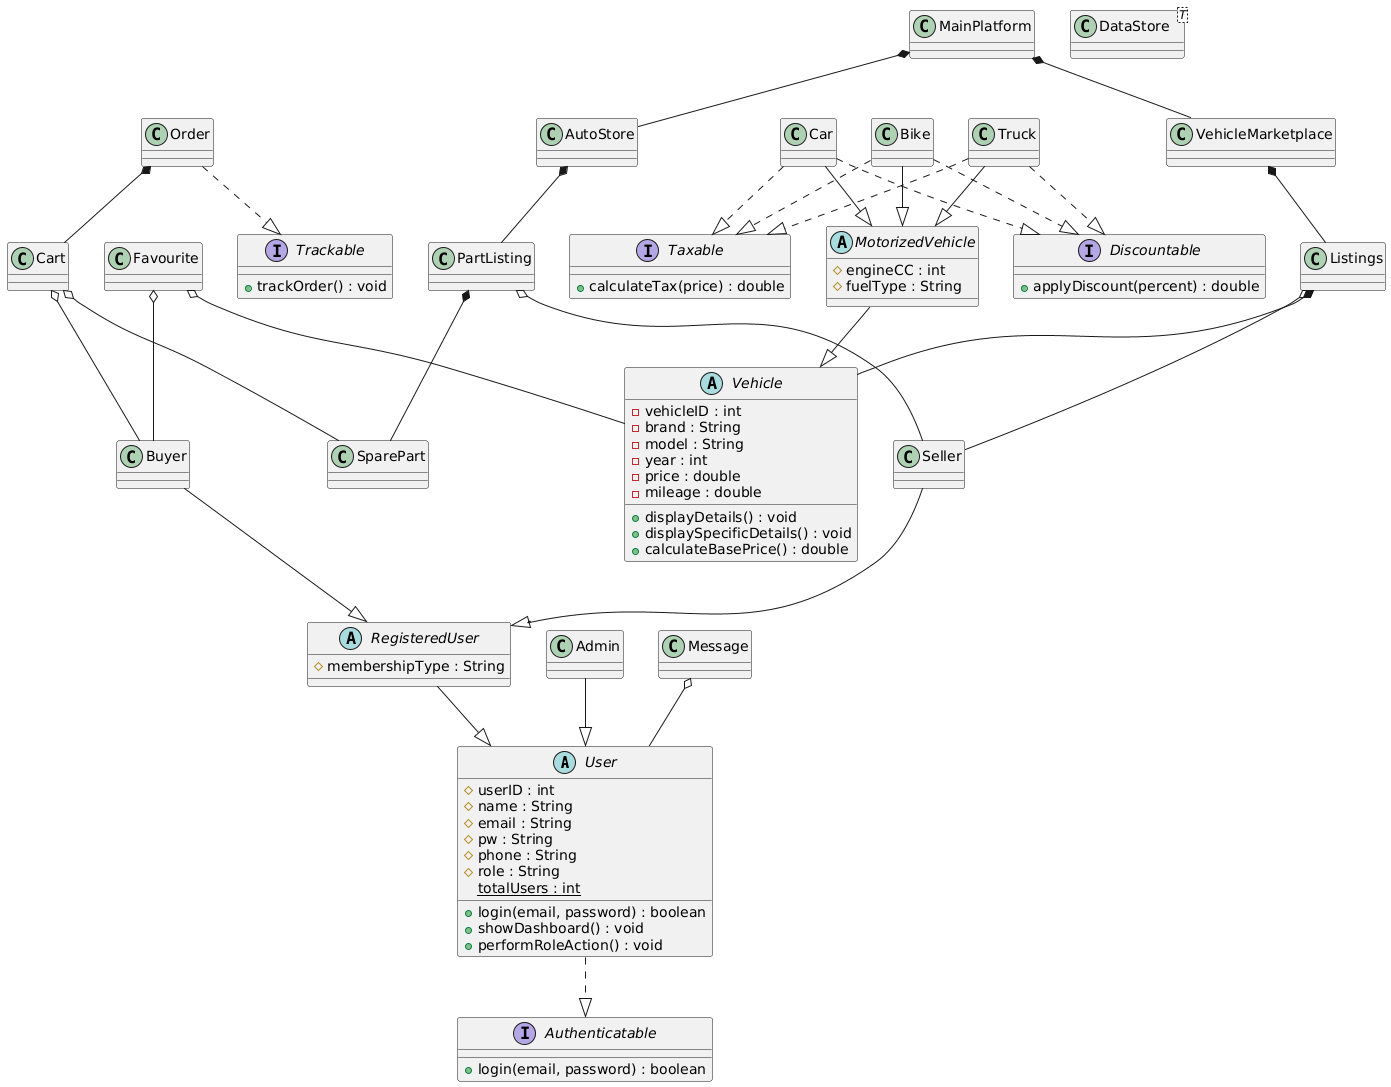

The diagram above was rendered by PlantUML. Its source (embedded in the PNG):
@startuml
' ========================
' ABSTRACT CLASSES
' ========================
abstract class User {
  # userID : int
  # name : String
  # email : String
  # pw : String
  # phone : String
  # role : String
  {static} totalUsers : int

  + login(email, password) : boolean
  + showDashboard() : void
  + performRoleAction() : void
}

abstract class RegisteredUser {
  # membershipType : String
}

abstract class Vehicle {
  - vehicleID : int
  - brand : String
  - model : String
  - year : int
  - price : double
  - mileage : double

  + displayDetails() : void
  + displaySpecificDetails() : void
  + calculateBasePrice() : double
}

abstract class MotorizedVehicle {
  # engineCC : int
  # fuelType : String
}

' ========================
' CONCRETE CLASSES
' ========================
class Buyer
class Seller
class Admin

class Car
class Bike
class Truck

class Listings
class VehicleMarketplace
class MainPlatform
class AutoStore
class PartListing
class SparePart
class Favourite
class Message
class Cart
class Order
class DataStore<T>

' ========================
' INTERFACES
' ========================
interface Taxable {
  + calculateTax(price) : double
}

interface Discountable {
  + applyDiscount(percent) : double
}

interface Authenticatable {
  + login(email, password) : boolean
}

interface Trackable {
  + trackOrder() : void
}

' ========================
' INHERITANCE (10+)
' ========================
RegisteredUser --|> User
Buyer --|> RegisteredUser
Seller --|> RegisteredUser
Admin --|> User

MotorizedVehicle --|> Vehicle
Car --|> MotorizedVehicle
Bike --|> MotorizedVehicle
Truck --|> MotorizedVehicle

' ========================
' INTERFACE IMPLEMENTATION
' ========================
User ..|> Authenticatable
Car ..|> Taxable
Car ..|> Discountable
Bike ..|> Taxable
Bike ..|> Discountable
Truck ..|> Taxable
Truck ..|> Discountable
Order ..|> Trackable

' ========================
' COMPOSITION
' ========================
MainPlatform *-- VehicleMarketplace
MainPlatform *-- AutoStore
VehicleMarketplace *-- Listings
AutoStore *-- PartListing
Listings *-- Vehicle
PartListing *-- SparePart
Order *-- Cart

' ========================
' AGGREGATION
' ========================
Listings o-- Seller
PartListing o-- Seller
Favourite o-- Buyer
Favourite o-- Vehicle
Message o-- User
Cart o-- Buyer
Cart o-- SparePart
@enduml